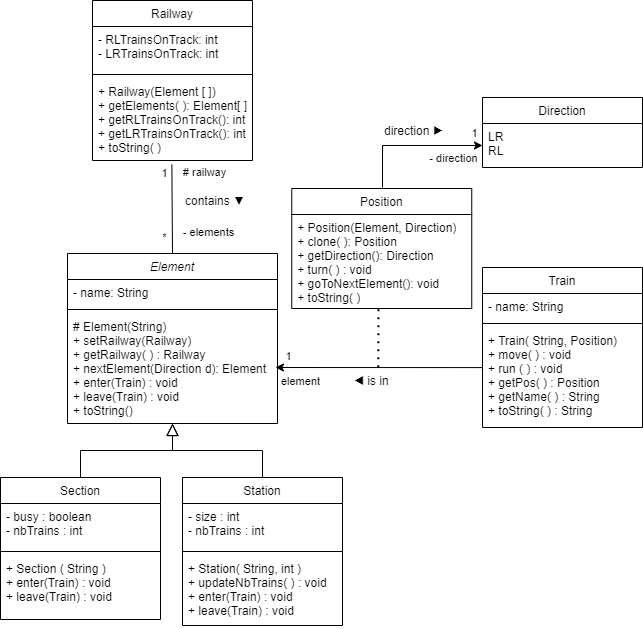

The diagram above was exported from draw.io. Its source (the exported page's mxGraphModel, read from the mxfile embedded in the PNG):
<mxGraphModel dx="1656" dy="759" grid="1" gridSize="10" guides="1" tooltips="1" connect="1" arrows="1" fold="1" page="1" pageScale="1" pageWidth="827" pageHeight="1169" math="0" shadow="0">
  <root>
    <mxCell id="WIyWlLk6GJQsqaUBKTNV-0" />
    <mxCell id="WIyWlLk6GJQsqaUBKTNV-1" parent="WIyWlLk6GJQsqaUBKTNV-0" />
    <mxCell id="zkfFHV4jXpPFQw0GAbJ--0" value="Element" style="swimlane;fontStyle=2;align=center;verticalAlign=top;childLayout=stackLayout;horizontal=1;startSize=26;horizontalStack=0;resizeParent=1;resizeLast=0;collapsible=1;marginBottom=0;rounded=0;shadow=0;strokeWidth=1;" parent="WIyWlLk6GJQsqaUBKTNV-1" vertex="1">
      <mxGeometry x="165" y="376" width="210" height="170" as="geometry">
        <mxRectangle x="230" y="140" width="160" height="26" as="alternateBounds" />
      </mxGeometry>
    </mxCell>
    <mxCell id="zkfFHV4jXpPFQw0GAbJ--1" value="- name: String" style="text;align=left;verticalAlign=top;spacingLeft=4;spacingRight=4;overflow=hidden;rotatable=0;points=[[0,0.5],[1,0.5]];portConstraint=eastwest;" parent="zkfFHV4jXpPFQw0GAbJ--0" vertex="1">
      <mxGeometry y="26" width="210" height="26" as="geometry" />
    </mxCell>
    <mxCell id="zkfFHV4jXpPFQw0GAbJ--4" value="" style="line;html=1;strokeWidth=1;align=left;verticalAlign=middle;spacingTop=-1;spacingLeft=3;spacingRight=3;rotatable=0;labelPosition=right;points=[];portConstraint=eastwest;" parent="zkfFHV4jXpPFQw0GAbJ--0" vertex="1">
      <mxGeometry y="52" width="210" height="8" as="geometry" />
    </mxCell>
    <mxCell id="zkfFHV4jXpPFQw0GAbJ--5" value="# Element(String)&#10;+ setRailway(Railway)&#10;+ getRailway( ) : Railway&#10;+ nextElement(Direction d): Element&#10;+ enter(Train) : void&#10;+ leave(Train) : void&#10;+ toString()&#10;" style="text;align=left;verticalAlign=top;spacingLeft=4;spacingRight=4;overflow=hidden;rotatable=0;points=[[0,0.5],[1,0.5]];portConstraint=eastwest;" parent="zkfFHV4jXpPFQw0GAbJ--0" vertex="1">
      <mxGeometry y="60" width="210" height="110" as="geometry" />
    </mxCell>
    <mxCell id="zkfFHV4jXpPFQw0GAbJ--6" value="Section" style="swimlane;fontStyle=0;align=center;verticalAlign=top;childLayout=stackLayout;horizontal=1;startSize=26;horizontalStack=0;resizeParent=1;resizeLast=0;collapsible=1;marginBottom=0;rounded=0;shadow=0;strokeWidth=1;" parent="WIyWlLk6GJQsqaUBKTNV-1" vertex="1">
      <mxGeometry x="98" y="600" width="160" height="142" as="geometry">
        <mxRectangle x="130" y="380" width="160" height="26" as="alternateBounds" />
      </mxGeometry>
    </mxCell>
    <mxCell id="QRzPG2why3NPF9Q4_T---0" value="- busy : boolean&#10;- nbTrains : int" style="text;align=left;verticalAlign=top;spacingLeft=4;spacingRight=4;overflow=hidden;rotatable=0;points=[[0,0.5],[1,0.5]];portConstraint=eastwest;" vertex="1" parent="zkfFHV4jXpPFQw0GAbJ--6">
      <mxGeometry y="26" width="160" height="44" as="geometry" />
    </mxCell>
    <mxCell id="QRzPG2why3NPF9Q4_T---1" value="" style="line;html=1;strokeWidth=1;align=left;verticalAlign=middle;spacingTop=-1;spacingLeft=3;spacingRight=3;rotatable=0;labelPosition=right;points=[];portConstraint=eastwest;" vertex="1" parent="zkfFHV4jXpPFQw0GAbJ--6">
      <mxGeometry y="70" width="160" height="8" as="geometry" />
    </mxCell>
    <mxCell id="zkfFHV4jXpPFQw0GAbJ--7" value="+ Section ( String )&#10;+ enter(Train) : void&#10;+ leave(Train) : void&#10;" style="text;align=left;verticalAlign=top;spacingLeft=4;spacingRight=4;overflow=hidden;rotatable=0;points=[[0,0.5],[1,0.5]];portConstraint=eastwest;" parent="zkfFHV4jXpPFQw0GAbJ--6" vertex="1">
      <mxGeometry y="78" width="160" height="64" as="geometry" />
    </mxCell>
    <mxCell id="zkfFHV4jXpPFQw0GAbJ--12" value="" style="endArrow=block;endSize=10;endFill=0;shadow=0;strokeWidth=1;rounded=0;edgeStyle=elbowEdgeStyle;elbow=vertical;" parent="WIyWlLk6GJQsqaUBKTNV-1" source="zkfFHV4jXpPFQw0GAbJ--6" target="zkfFHV4jXpPFQw0GAbJ--0" edge="1">
      <mxGeometry width="160" relative="1" as="geometry">
        <mxPoint x="190" y="483" as="sourcePoint" />
        <mxPoint x="190" y="483" as="targetPoint" />
      </mxGeometry>
    </mxCell>
    <mxCell id="zkfFHV4jXpPFQw0GAbJ--13" value="Station" style="swimlane;fontStyle=0;align=center;verticalAlign=top;childLayout=stackLayout;horizontal=1;startSize=26;horizontalStack=0;resizeParent=1;resizeLast=0;collapsible=1;marginBottom=0;rounded=0;shadow=0;strokeWidth=1;" parent="WIyWlLk6GJQsqaUBKTNV-1" vertex="1">
      <mxGeometry x="280" y="600" width="160" height="148" as="geometry">
        <mxRectangle x="340" y="380" width="170" height="26" as="alternateBounds" />
      </mxGeometry>
    </mxCell>
    <mxCell id="zkfFHV4jXpPFQw0GAbJ--14" value="- size : int&#10;- nbTrains : int" style="text;align=left;verticalAlign=top;spacingLeft=4;spacingRight=4;overflow=hidden;rotatable=0;points=[[0,0.5],[1,0.5]];portConstraint=eastwest;" parent="zkfFHV4jXpPFQw0GAbJ--13" vertex="1">
      <mxGeometry y="26" width="160" height="44" as="geometry" />
    </mxCell>
    <mxCell id="zkfFHV4jXpPFQw0GAbJ--15" value="" style="line;html=1;strokeWidth=1;align=left;verticalAlign=middle;spacingTop=-1;spacingLeft=3;spacingRight=3;rotatable=0;labelPosition=right;points=[];portConstraint=eastwest;" parent="zkfFHV4jXpPFQw0GAbJ--13" vertex="1">
      <mxGeometry y="70" width="160" height="8" as="geometry" />
    </mxCell>
    <mxCell id="pU5sgWMzGEp0leZ4E0AG-0" value="+ Station( String, int )&#10;+ updateNbTrains( ) : void&#10;+ enter(Train) : void&#10;+ leave(Train) : void&#10;" style="text;align=left;verticalAlign=top;spacingLeft=4;spacingRight=4;overflow=hidden;rotatable=0;points=[[0,0.5],[1,0.5]];portConstraint=eastwest;" parent="zkfFHV4jXpPFQw0GAbJ--13" vertex="1">
      <mxGeometry y="78" width="160" height="70" as="geometry" />
    </mxCell>
    <mxCell id="zkfFHV4jXpPFQw0GAbJ--16" value="" style="endArrow=block;endSize=10;endFill=0;shadow=0;strokeWidth=1;rounded=0;edgeStyle=elbowEdgeStyle;elbow=vertical;" parent="WIyWlLk6GJQsqaUBKTNV-1" source="zkfFHV4jXpPFQw0GAbJ--13" target="zkfFHV4jXpPFQw0GAbJ--0" edge="1">
      <mxGeometry width="160" relative="1" as="geometry">
        <mxPoint x="200" y="653" as="sourcePoint" />
        <mxPoint x="300" y="551" as="targetPoint" />
      </mxGeometry>
    </mxCell>
    <mxCell id="zkfFHV4jXpPFQw0GAbJ--17" value="Train" style="swimlane;fontStyle=0;align=center;verticalAlign=top;childLayout=stackLayout;horizontal=1;startSize=26;horizontalStack=0;resizeParent=1;resizeLast=0;collapsible=1;marginBottom=0;rounded=0;shadow=0;strokeWidth=1;" parent="WIyWlLk6GJQsqaUBKTNV-1" vertex="1">
      <mxGeometry x="580" y="390" width="160" height="160" as="geometry">
        <mxRectangle x="550" y="140" width="160" height="26" as="alternateBounds" />
      </mxGeometry>
    </mxCell>
    <mxCell id="zkfFHV4jXpPFQw0GAbJ--18" value="- name: String" style="text;align=left;verticalAlign=top;spacingLeft=4;spacingRight=4;overflow=hidden;rotatable=0;points=[[0,0.5],[1,0.5]];portConstraint=eastwest;" parent="zkfFHV4jXpPFQw0GAbJ--17" vertex="1">
      <mxGeometry y="26" width="160" height="26" as="geometry" />
    </mxCell>
    <mxCell id="zkfFHV4jXpPFQw0GAbJ--23" value="" style="line;html=1;strokeWidth=1;align=left;verticalAlign=middle;spacingTop=-1;spacingLeft=3;spacingRight=3;rotatable=0;labelPosition=right;points=[];portConstraint=eastwest;" parent="zkfFHV4jXpPFQw0GAbJ--17" vertex="1">
      <mxGeometry y="52" width="160" height="8" as="geometry" />
    </mxCell>
    <mxCell id="zkfFHV4jXpPFQw0GAbJ--24" value="+ Train( String, Position)&#10;+ move( ) : void&#10;+ run ( ) : void&#10;+ getPos( ) : Position&#10;+ getName( ) : String&#10;+ toString( ) : String&#10;" style="text;align=left;verticalAlign=top;spacingLeft=4;spacingRight=4;overflow=hidden;rotatable=0;points=[[0,0.5],[1,0.5]];portConstraint=eastwest;" parent="zkfFHV4jXpPFQw0GAbJ--17" vertex="1">
      <mxGeometry y="60" width="160" height="100" as="geometry" />
    </mxCell>
    <mxCell id="pU5sgWMzGEp0leZ4E0AG-1" value="" style="endArrow=classic;html=1;rounded=0;entryX=0.976;entryY=0.491;entryDx=0;entryDy=0;exitX=-0.013;exitY=0.501;exitDx=0;exitDy=0;entryPerimeter=0;exitPerimeter=0;" parent="WIyWlLk6GJQsqaUBKTNV-1" edge="1">
      <mxGeometry relative="1" as="geometry">
        <mxPoint x="580.01" y="490.0799999999999" as="sourcePoint" />
        <mxPoint x="372.96000000000004" y="490.01" as="targetPoint" />
      </mxGeometry>
    </mxCell>
    <mxCell id="pU5sgWMzGEp0leZ4E0AG-3" value="element" style="edgeLabel;resizable=0;html=1;align=center;verticalAlign=middle;" parent="WIyWlLk6GJQsqaUBKTNV-1" connectable="0" vertex="1">
      <mxGeometry x="400" y="508" as="geometry">
        <mxPoint x="-3" y="-5" as="offset" />
      </mxGeometry>
    </mxCell>
    <mxCell id="pU5sgWMzGEp0leZ4E0AG-4" value="1" style="edgeLabel;resizable=0;html=1;align=center;verticalAlign=middle;" parent="WIyWlLk6GJQsqaUBKTNV-1" connectable="0" vertex="1">
      <mxGeometry x="386.25" y="480" as="geometry">
        <mxPoint x="-1" y="-2" as="offset" />
      </mxGeometry>
    </mxCell>
    <mxCell id="pU5sgWMzGEp0leZ4E0AG-7" value="Railway" style="swimlane;fontStyle=0;align=center;verticalAlign=top;childLayout=stackLayout;horizontal=1;startSize=26;horizontalStack=0;resizeParent=1;resizeLast=0;collapsible=1;marginBottom=0;rounded=0;shadow=0;strokeWidth=1;" parent="WIyWlLk6GJQsqaUBKTNV-1" vertex="1">
      <mxGeometry x="190" y="123" width="160" height="160" as="geometry">
        <mxRectangle x="130" y="380" width="160" height="26" as="alternateBounds" />
      </mxGeometry>
    </mxCell>
    <mxCell id="QRzPG2why3NPF9Q4_T---2" value="- RLTrainsOnTrack: int&#10;- LRTrainsOnTrack: int&#10;" style="text;align=left;verticalAlign=top;spacingLeft=4;spacingRight=4;overflow=hidden;rotatable=0;points=[[0,0.5],[1,0.5]];portConstraint=eastwest;" vertex="1" parent="pU5sgWMzGEp0leZ4E0AG-7">
      <mxGeometry y="26" width="160" height="44" as="geometry" />
    </mxCell>
    <mxCell id="QRzPG2why3NPF9Q4_T---3" value="" style="line;html=1;strokeWidth=1;align=left;verticalAlign=middle;spacingTop=-1;spacingLeft=3;spacingRight=3;rotatable=0;labelPosition=right;points=[];portConstraint=eastwest;" vertex="1" parent="pU5sgWMzGEp0leZ4E0AG-7">
      <mxGeometry y="70" width="160" height="8" as="geometry" />
    </mxCell>
    <mxCell id="pU5sgWMzGEp0leZ4E0AG-8" value="+ Railway(Element [ ])&#10;+ getElements( ): Element[ ]&#10;+ getRLTrainsOnTrack(): int&#10;+ getLRTrainsOnTrack(): int&#10;+ toString( )&#10;" style="text;align=left;verticalAlign=top;spacingLeft=4;spacingRight=4;overflow=hidden;rotatable=0;points=[[0,0.5],[1,0.5]];portConstraint=eastwest;" parent="pU5sgWMzGEp0leZ4E0AG-7" vertex="1">
      <mxGeometry y="78" width="160" height="82" as="geometry" />
    </mxCell>
    <mxCell id="pU5sgWMzGEp0leZ4E0AG-9" value="Position" style="swimlane;fontStyle=0;align=center;verticalAlign=top;childLayout=stackLayout;horizontal=1;startSize=26;horizontalStack=0;resizeParent=1;resizeLast=0;collapsible=1;marginBottom=0;rounded=0;shadow=0;strokeWidth=1;" parent="WIyWlLk6GJQsqaUBKTNV-1" vertex="1">
      <mxGeometry x="389.25" y="311" width="180" height="120" as="geometry">
        <mxRectangle x="130" y="380" width="160" height="26" as="alternateBounds" />
      </mxGeometry>
    </mxCell>
    <mxCell id="pU5sgWMzGEp0leZ4E0AG-10" value="+ Position(Element, Direction)&#10;+ clone( ): Position&#10;+ getDirection(): Direction&#10;+ turn( ) : void&#10;+ goToNextElement(): void&#10;+ toString( )" style="text;align=left;verticalAlign=top;spacingLeft=4;spacingRight=4;overflow=hidden;rotatable=0;points=[[0,0.5],[1,0.5]];portConstraint=eastwest;" parent="pU5sgWMzGEp0leZ4E0AG-9" vertex="1">
      <mxGeometry y="26" width="180" height="94" as="geometry" />
    </mxCell>
    <mxCell id="pU5sgWMzGEp0leZ4E0AG-11" value="Direction" style="swimlane;fontStyle=0;align=center;verticalAlign=top;childLayout=stackLayout;horizontal=1;startSize=26;horizontalStack=0;resizeParent=1;resizeLast=0;collapsible=1;marginBottom=0;rounded=0;shadow=0;strokeWidth=1;" parent="WIyWlLk6GJQsqaUBKTNV-1" vertex="1">
      <mxGeometry x="580" y="220" width="160" height="70" as="geometry">
        <mxRectangle x="130" y="380" width="160" height="26" as="alternateBounds" />
      </mxGeometry>
    </mxCell>
    <mxCell id="pU5sgWMzGEp0leZ4E0AG-12" value="LR&#10;RL" style="text;align=left;verticalAlign=top;spacingLeft=4;spacingRight=4;overflow=hidden;rotatable=0;points=[[0,0.5],[1,0.5]];portConstraint=eastwest;" parent="pU5sgWMzGEp0leZ4E0AG-11" vertex="1">
      <mxGeometry y="26" width="160" height="44" as="geometry" />
    </mxCell>
    <mxCell id="pU5sgWMzGEp0leZ4E0AG-13" value="" style="endArrow=classic;html=1;rounded=0;entryX=0;entryY=0.5;entryDx=0;entryDy=0;" parent="WIyWlLk6GJQsqaUBKTNV-1" target="pU5sgWMzGEp0leZ4E0AG-12" edge="1">
      <mxGeometry relative="1" as="geometry">
        <mxPoint x="480" y="310" as="sourcePoint" />
        <mxPoint x="370" y="170" as="targetPoint" />
        <Array as="points">
          <mxPoint x="480" y="268" />
        </Array>
      </mxGeometry>
    </mxCell>
    <mxCell id="pU5sgWMzGEp0leZ4E0AG-15" value="- direction" style="edgeLabel;resizable=0;html=1;align=center;verticalAlign=middle;" parent="WIyWlLk6GJQsqaUBKTNV-1" connectable="0" vertex="1">
      <mxGeometry x="550.0002325581397" y="280" as="geometry" />
    </mxCell>
    <mxCell id="pU5sgWMzGEp0leZ4E0AG-16" value="1" style="edgeLabel;resizable=0;html=1;align=center;verticalAlign=middle;" parent="WIyWlLk6GJQsqaUBKTNV-1" connectable="0" vertex="1">
      <mxGeometry x="539.9302325581397" y="280" as="geometry">
        <mxPoint x="31" y="-25" as="offset" />
      </mxGeometry>
    </mxCell>
    <mxCell id="pU5sgWMzGEp0leZ4E0AG-17" value="" style="endArrow=none;html=1;rounded=0;entryX=0.496;entryY=1.049;entryDx=0;entryDy=0;entryPerimeter=0;exitX=0.5;exitY=0;exitDx=0;exitDy=0;" parent="WIyWlLk6GJQsqaUBKTNV-1" source="zkfFHV4jXpPFQw0GAbJ--0" target="pU5sgWMzGEp0leZ4E0AG-8" edge="1">
      <mxGeometry width="50" height="50" relative="1" as="geometry">
        <mxPoint x="410" y="580" as="sourcePoint" />
        <mxPoint x="460" y="530" as="targetPoint" />
      </mxGeometry>
    </mxCell>
    <mxCell id="pU5sgWMzGEp0leZ4E0AG-18" value="1" style="edgeLabel;resizable=0;html=1;align=center;verticalAlign=middle;" parent="WIyWlLk6GJQsqaUBKTNV-1" connectable="0" vertex="1">
      <mxGeometry x="230.00023255813966" y="320" as="geometry">
        <mxPoint x="31" y="-25" as="offset" />
      </mxGeometry>
    </mxCell>
    <mxCell id="pU5sgWMzGEp0leZ4E0AG-19" value="# railway&lt;br&gt;" style="edgeLabel;resizable=0;html=1;align=center;verticalAlign=middle;" parent="WIyWlLk6GJQsqaUBKTNV-1" connectable="0" vertex="1">
      <mxGeometry x="298.2526315789474" y="280" as="geometry">
        <mxPoint x="3" y="14" as="offset" />
      </mxGeometry>
    </mxCell>
    <mxCell id="pU5sgWMzGEp0leZ4E0AG-21" value="- elements" style="edgeLabel;resizable=0;html=1;align=center;verticalAlign=middle;" parent="WIyWlLk6GJQsqaUBKTNV-1" connectable="0" vertex="1">
      <mxGeometry x="302.0026315789474" y="340" as="geometry">
        <mxPoint x="3" y="14" as="offset" />
      </mxGeometry>
    </mxCell>
    <mxCell id="pU5sgWMzGEp0leZ4E0AG-22" value="*" style="edgeLabel;resizable=0;html=1;align=center;verticalAlign=middle;" parent="WIyWlLk6GJQsqaUBKTNV-1" connectable="0" vertex="1">
      <mxGeometry x="258.0026315789474" y="345" as="geometry">
        <mxPoint x="3" y="14" as="offset" />
      </mxGeometry>
    </mxCell>
    <mxCell id="pU5sgWMzGEp0leZ4E0AG-23" value="contains ▼" style="text;whiteSpace=wrap;html=1;" parent="WIyWlLk6GJQsqaUBKTNV-1" vertex="1">
      <mxGeometry x="281" y="310" width="90" height="40" as="geometry" />
    </mxCell>
    <mxCell id="pU5sgWMzGEp0leZ4E0AG-24" value="◀ is in" style="text;whiteSpace=wrap;html=1;" parent="WIyWlLk6GJQsqaUBKTNV-1" vertex="1">
      <mxGeometry x="450" y="490" width="70" height="40" as="geometry" />
    </mxCell>
    <mxCell id="pU5sgWMzGEp0leZ4E0AG-25" value="direction ▶" style="text;whiteSpace=wrap;html=1;" parent="WIyWlLk6GJQsqaUBKTNV-1" vertex="1">
      <mxGeometry x="480" y="240" width="90" height="40" as="geometry" />
    </mxCell>
    <mxCell id="pU5sgWMzGEp0leZ4E0AG-26" value="" style="endArrow=none;dashed=1;html=1;dashPattern=1 3;strokeWidth=2;rounded=0;exitX=0.368;exitY=-0.007;exitDx=0;exitDy=0;exitPerimeter=0;" parent="WIyWlLk6GJQsqaUBKTNV-1" source="pU5sgWMzGEp0leZ4E0AG-24" edge="1">
      <mxGeometry width="50" height="50" relative="1" as="geometry">
        <mxPoint x="390" y="330" as="sourcePoint" />
        <mxPoint x="476" y="430" as="targetPoint" />
      </mxGeometry>
    </mxCell>
  </root>
</mxGraphModel>